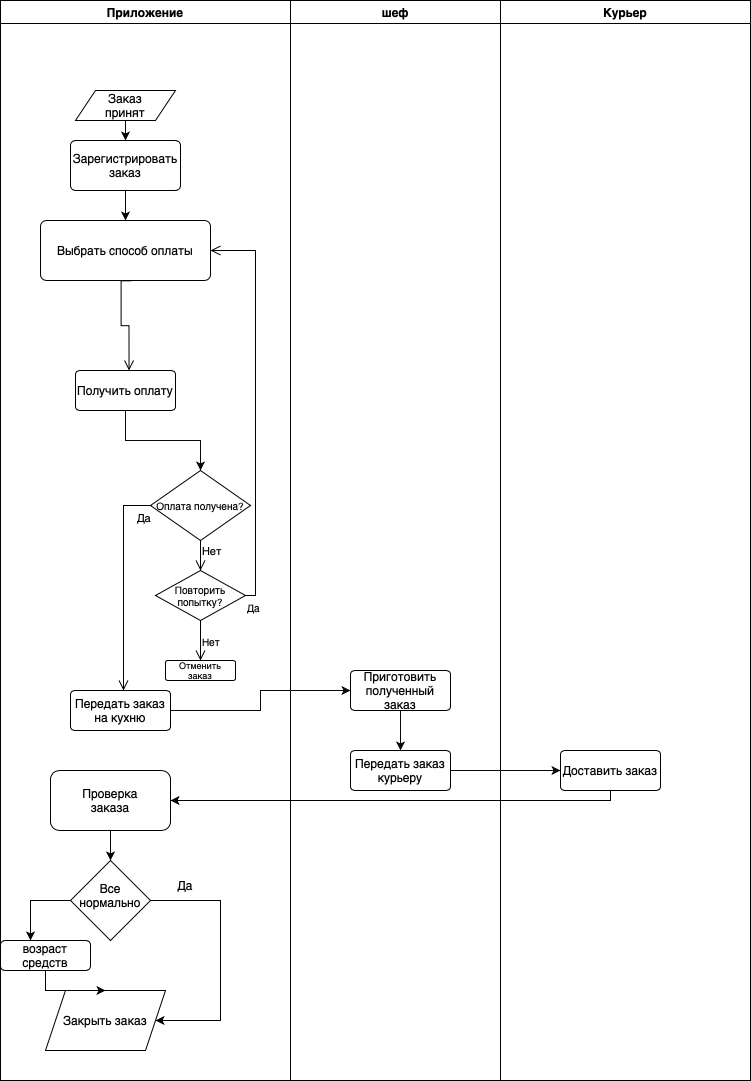

The diagram above was exported from draw.io. Its source (the exported page's mxGraphModel, read from the mxfile embedded in the PNG):
<mxGraphModel dx="1186" dy="795" grid="1" gridSize="10" guides="1" tooltips="1" connect="1" arrows="1" fold="1" page="1" pageScale="1" pageWidth="850" pageHeight="1100" math="0" shadow="0">
  <root>
    <mxCell id="0" />
    <mxCell id="1" parent="0" />
    <mxCell id="NRCLJAw399YV5d-U21cv-1" value="Приложение" style="swimlane;" parent="1" vertex="1">
      <mxGeometry y="20" width="290" height="1080" as="geometry" />
    </mxCell>
    <mxCell id="NRCLJAw399YV5d-U21cv-10" style="edgeStyle=orthogonalEdgeStyle;rounded=0;orthogonalLoop=1;jettySize=auto;html=1;exitX=0.5;exitY=1;exitDx=0;exitDy=0;entryX=0.5;entryY=0;entryDx=0;entryDy=0;" parent="NRCLJAw399YV5d-U21cv-1" target="NRCLJAw399YV5d-U21cv-11" edge="1">
      <mxGeometry relative="1" as="geometry">
        <mxPoint x="95" y="155" as="targetPoint" />
        <mxPoint x="125" y="120" as="sourcePoint" />
      </mxGeometry>
    </mxCell>
    <mxCell id="NRCLJAw399YV5d-U21cv-7" value="Выбрать способ оплаты" style="rounded=1;arcSize=10;whiteSpace=wrap;html=1;align=center;" parent="NRCLJAw399YV5d-U21cv-1" vertex="1">
      <mxGeometry x="40" y="220" width="170" height="60" as="geometry" />
    </mxCell>
    <mxCell id="NRCLJAw399YV5d-U21cv-19" style="edgeStyle=orthogonalEdgeStyle;rounded=0;orthogonalLoop=1;jettySize=auto;html=1;exitX=0.5;exitY=1;exitDx=0;exitDy=0;entryX=0.5;entryY=0;entryDx=0;entryDy=0;" parent="NRCLJAw399YV5d-U21cv-1" source="NRCLJAw399YV5d-U21cv-11" target="NRCLJAw399YV5d-U21cv-7" edge="1">
      <mxGeometry relative="1" as="geometry">
        <mxPoint x="109.32000000000005" y="296" as="targetPoint" />
      </mxGeometry>
    </mxCell>
    <mxCell id="NRCLJAw399YV5d-U21cv-11" value="Зарегистрировать заказ" style="rounded=1;arcSize=10;whiteSpace=wrap;html=1;align=center;" parent="NRCLJAw399YV5d-U21cv-1" vertex="1">
      <mxGeometry x="70" y="140" width="110" height="50" as="geometry" />
    </mxCell>
    <mxCell id="NRCLJAw399YV5d-U21cv-20" value="Передать заказ на кухню" style="rounded=1;arcSize=10;whiteSpace=wrap;html=1;align=center;fillColor=#FFFFFF;" parent="NRCLJAw399YV5d-U21cv-1" vertex="1">
      <mxGeometry x="70" y="690" width="100" height="40" as="geometry" />
    </mxCell>
    <mxCell id="NRCLJAw399YV5d-U21cv-79" style="edgeStyle=orthogonalEdgeStyle;rounded=0;orthogonalLoop=1;jettySize=auto;html=1;entryX=0.5;entryY=0;entryDx=0;entryDy=0;strokeColor=#080808;fontSize=10;" parent="NRCLJAw399YV5d-U21cv-1" source="NRCLJAw399YV5d-U21cv-78" target="NRCLJAw399YV5d-U21cv-75" edge="1">
      <mxGeometry relative="1" as="geometry" />
    </mxCell>
    <mxCell id="NRCLJAw399YV5d-U21cv-78" value="Получить оплату" style="rounded=1;arcSize=10;whiteSpace=wrap;html=1;align=center;fillColor=#FFFFFF;" parent="NRCLJAw399YV5d-U21cv-1" vertex="1">
      <mxGeometry x="75" y="370" width="100" height="40" as="geometry" />
    </mxCell>
    <mxCell id="NRCLJAw399YV5d-U21cv-75" value="Оплата получена?" style="rhombus;whiteSpace=wrap;html=1;fontSize=10;" parent="NRCLJAw399YV5d-U21cv-1" vertex="1">
      <mxGeometry x="150" y="470" width="100" height="70" as="geometry" />
    </mxCell>
    <mxCell id="NRCLJAw399YV5d-U21cv-77" value="Да" style="edgeStyle=orthogonalEdgeStyle;html=1;align=left;verticalAlign=top;endArrow=open;endSize=8;rounded=0;exitX=0;exitY=0.5;exitDx=0;exitDy=0;" parent="NRCLJAw399YV5d-U21cv-1" source="NRCLJAw399YV5d-U21cv-75" target="NRCLJAw399YV5d-U21cv-20" edge="1">
      <mxGeometry x="-0.8596" relative="1" as="geometry">
        <mxPoint x="150" y="650" as="targetPoint" />
        <Array as="points">
          <mxPoint x="123" y="505" />
        </Array>
        <mxPoint as="offset" />
      </mxGeometry>
    </mxCell>
    <mxCell id="NRCLJAw399YV5d-U21cv-81" value="Повторить попытку?" style="rhombus;whiteSpace=wrap;html=1;fontSize=10;" parent="NRCLJAw399YV5d-U21cv-1" vertex="1">
      <mxGeometry x="155" y="570" width="90" height="50" as="geometry" />
    </mxCell>
    <mxCell id="NRCLJAw399YV5d-U21cv-82" value="Нет" style="edgeStyle=orthogonalEdgeStyle;html=1;align=left;verticalAlign=bottom;endArrow=open;endSize=8;rounded=0;fontSize=10;exitX=0.5;exitY=1;exitDx=0;exitDy=0;entryX=0.5;entryY=0;entryDx=0;entryDy=0;" parent="NRCLJAw399YV5d-U21cv-1" source="NRCLJAw399YV5d-U21cv-81" target="NRCLJAw399YV5d-U21cv-84" edge="1">
      <mxGeometry x="0.5" relative="1" as="geometry">
        <mxPoint x="200" y="660" as="targetPoint" />
        <mxPoint as="offset" />
      </mxGeometry>
    </mxCell>
    <mxCell id="NRCLJAw399YV5d-U21cv-83" value="Да" style="edgeStyle=orthogonalEdgeStyle;html=1;align=left;verticalAlign=top;endArrow=open;endSize=8;rounded=0;fontSize=10;exitX=1;exitY=0.5;exitDx=0;exitDy=0;entryX=1;entryY=0.5;entryDx=0;entryDy=0;" parent="NRCLJAw399YV5d-U21cv-1" source="NRCLJAw399YV5d-U21cv-81" target="NRCLJAw399YV5d-U21cv-7" edge="1">
      <mxGeometry x="-1" relative="1" as="geometry">
        <mxPoint x="200" y="680" as="targetPoint" />
      </mxGeometry>
    </mxCell>
    <mxCell id="NRCLJAw399YV5d-U21cv-76" value="Нет" style="edgeStyle=orthogonalEdgeStyle;html=1;align=left;verticalAlign=bottom;endArrow=open;endSize=8;rounded=0;exitX=0.5;exitY=1;exitDx=0;exitDy=0;entryX=0.5;entryY=0;entryDx=0;entryDy=0;" parent="NRCLJAw399YV5d-U21cv-1" source="NRCLJAw399YV5d-U21cv-75" target="NRCLJAw399YV5d-U21cv-81" edge="1">
      <mxGeometry x="0.3333" relative="1" as="geometry">
        <mxPoint x="200" y="570" as="targetPoint" />
        <mxPoint as="offset" />
      </mxGeometry>
    </mxCell>
    <mxCell id="NRCLJAw399YV5d-U21cv-84" value="Отменить заказ" style="rounded=1;arcSize=10;whiteSpace=wrap;html=1;align=center;fontSize=9;fillColor=#FFFFFF;" parent="NRCLJAw399YV5d-U21cv-1" vertex="1">
      <mxGeometry x="165" y="660" width="70" height="20" as="geometry" />
    </mxCell>
    <mxCell id="-O4Mwkwicsn_kNh2AUWT-1" value="" style="shape=parallelogram;perimeter=parallelogramPerimeter;whiteSpace=wrap;html=1;fixedSize=1;" vertex="1" parent="NRCLJAw399YV5d-U21cv-1">
      <mxGeometry x="75" y="90" width="100" height="30" as="geometry" />
    </mxCell>
    <mxCell id="-O4Mwkwicsn_kNh2AUWT-2" value="Заказ принят" style="text;html=1;strokeColor=none;fillColor=none;align=center;verticalAlign=middle;whiteSpace=wrap;rounded=0;" vertex="1" parent="NRCLJAw399YV5d-U21cv-1">
      <mxGeometry x="95" y="90" width="60" height="30" as="geometry" />
    </mxCell>
    <mxCell id="NRCLJAw399YV5d-U21cv-74" value="" style="edgeStyle=orthogonalEdgeStyle;html=1;align=left;verticalAlign=top;endArrow=open;endSize=8;rounded=0;exitX=0.527;exitY=1.005;exitDx=0;exitDy=0;exitPerimeter=0;" parent="NRCLJAw399YV5d-U21cv-1" edge="1">
      <mxGeometry x="-0.625" y="-5" relative="1" as="geometry">
        <mxPoint x="128.53" y="370" as="targetPoint" />
        <mxPoint x="5" y="-5" as="offset" />
        <mxPoint x="130.59000000000003" y="280.29999999999995" as="sourcePoint" />
      </mxGeometry>
    </mxCell>
    <mxCell id="-O4Mwkwicsn_kNh2AUWT-3" value="Закрыть заказ" style="shape=parallelogram;perimeter=parallelogramPerimeter;whiteSpace=wrap;html=1;fixedSize=1;" vertex="1" parent="NRCLJAw399YV5d-U21cv-1">
      <mxGeometry x="45" y="990" width="120" height="60" as="geometry" />
    </mxCell>
    <mxCell id="-O4Mwkwicsn_kNh2AUWT-19" style="edgeStyle=orthogonalEdgeStyle;rounded=0;orthogonalLoop=1;jettySize=auto;html=1;" edge="1" parent="NRCLJAw399YV5d-U21cv-1" source="-O4Mwkwicsn_kNh2AUWT-5">
      <mxGeometry relative="1" as="geometry">
        <mxPoint x="110" y="860" as="targetPoint" />
      </mxGeometry>
    </mxCell>
    <mxCell id="-O4Mwkwicsn_kNh2AUWT-5" value="" style="rounded=1;whiteSpace=wrap;html=1;" vertex="1" parent="NRCLJAw399YV5d-U21cv-1">
      <mxGeometry x="50" y="770" width="120" height="60" as="geometry" />
    </mxCell>
    <mxCell id="-O4Mwkwicsn_kNh2AUWT-6" value="Проверка заказа" style="text;html=1;strokeColor=none;fillColor=none;align=center;verticalAlign=middle;whiteSpace=wrap;rounded=0;" vertex="1" parent="NRCLJAw399YV5d-U21cv-1">
      <mxGeometry x="80" y="785" width="60" height="30" as="geometry" />
    </mxCell>
    <mxCell id="-O4Mwkwicsn_kNh2AUWT-22" style="edgeStyle=orthogonalEdgeStyle;rounded=0;orthogonalLoop=1;jettySize=auto;html=1;entryX=1;entryY=0.5;entryDx=0;entryDy=0;" edge="1" parent="NRCLJAw399YV5d-U21cv-1" source="-O4Mwkwicsn_kNh2AUWT-21" target="-O4Mwkwicsn_kNh2AUWT-3">
      <mxGeometry relative="1" as="geometry">
        <Array as="points">
          <mxPoint x="220" y="900" />
          <mxPoint x="220" y="1020" />
        </Array>
      </mxGeometry>
    </mxCell>
    <mxCell id="-O4Mwkwicsn_kNh2AUWT-21" value="" style="rhombus;whiteSpace=wrap;html=1;" vertex="1" parent="NRCLJAw399YV5d-U21cv-1">
      <mxGeometry x="70" y="860" width="80" height="80" as="geometry" />
    </mxCell>
    <mxCell id="-O4Mwkwicsn_kNh2AUWT-23" value="Да" style="text;html=1;strokeColor=none;fillColor=none;align=center;verticalAlign=middle;whiteSpace=wrap;rounded=0;" vertex="1" parent="NRCLJAw399YV5d-U21cv-1">
      <mxGeometry x="155" y="870" width="60" height="30" as="geometry" />
    </mxCell>
    <mxCell id="-O4Mwkwicsn_kNh2AUWT-24" value="Все нормально&lt;br&gt;" style="text;html=1;strokeColor=none;fillColor=none;align=center;verticalAlign=middle;whiteSpace=wrap;rounded=0;" vertex="1" parent="NRCLJAw399YV5d-U21cv-1">
      <mxGeometry x="80" y="880" width="60" height="30" as="geometry" />
    </mxCell>
    <mxCell id="-O4Mwkwicsn_kNh2AUWT-28" style="edgeStyle=orthogonalEdgeStyle;rounded=0;orthogonalLoop=1;jettySize=auto;html=1;" edge="1" parent="NRCLJAw399YV5d-U21cv-1" source="-O4Mwkwicsn_kNh2AUWT-27" target="-O4Mwkwicsn_kNh2AUWT-3">
      <mxGeometry relative="1" as="geometry" />
    </mxCell>
    <mxCell id="-O4Mwkwicsn_kNh2AUWT-27" value="возраст средств" style="rounded=1;whiteSpace=wrap;html=1;" vertex="1" parent="NRCLJAw399YV5d-U21cv-1">
      <mxGeometry y="940" width="90" height="30" as="geometry" />
    </mxCell>
    <mxCell id="-O4Mwkwicsn_kNh2AUWT-26" style="edgeStyle=orthogonalEdgeStyle;rounded=0;orthogonalLoop=1;jettySize=auto;html=1;" edge="1" parent="NRCLJAw399YV5d-U21cv-1" source="-O4Mwkwicsn_kNh2AUWT-21" target="-O4Mwkwicsn_kNh2AUWT-27">
      <mxGeometry relative="1" as="geometry">
        <mxPoint x="30" y="940" as="targetPoint" />
        <Array as="points">
          <mxPoint x="30" y="900" />
          <mxPoint x="30" y="940" />
        </Array>
      </mxGeometry>
    </mxCell>
    <mxCell id="NRCLJAw399YV5d-U21cv-2" value="шеф" style="swimlane;" parent="1" vertex="1">
      <mxGeometry x="290" y="20" width="210" height="1080" as="geometry" />
    </mxCell>
    <mxCell id="NRCLJAw399YV5d-U21cv-22" value="Приготовить полученный заказ" style="rounded=1;arcSize=10;whiteSpace=wrap;html=1;align=center;fillColor=#FFFFFF;" parent="NRCLJAw399YV5d-U21cv-2" vertex="1">
      <mxGeometry x="60" y="670" width="100" height="40" as="geometry" />
    </mxCell>
    <mxCell id="NRCLJAw399YV5d-U21cv-25" value="Передать заказ курьеру" style="rounded=1;arcSize=10;whiteSpace=wrap;html=1;align=center;fillColor=#FFFFFF;" parent="NRCLJAw399YV5d-U21cv-2" vertex="1">
      <mxGeometry x="60" y="750" width="100" height="40" as="geometry" />
    </mxCell>
    <mxCell id="NRCLJAw399YV5d-U21cv-26" style="edgeStyle=orthogonalEdgeStyle;rounded=0;orthogonalLoop=1;jettySize=auto;html=1;entryX=0.5;entryY=0;entryDx=0;entryDy=0;strokeColor=#080808;" parent="NRCLJAw399YV5d-U21cv-2" source="NRCLJAw399YV5d-U21cv-22" target="NRCLJAw399YV5d-U21cv-25" edge="1">
      <mxGeometry relative="1" as="geometry" />
    </mxCell>
    <mxCell id="NRCLJAw399YV5d-U21cv-3" value="Курьер" style="swimlane;" parent="1" vertex="1">
      <mxGeometry x="500" y="20" width="250" height="1080" as="geometry" />
    </mxCell>
    <mxCell id="NRCLJAw399YV5d-U21cv-27" value="Доставить заказ" style="rounded=1;arcSize=10;whiteSpace=wrap;html=1;align=center;fillColor=#FFFFFF;" parent="NRCLJAw399YV5d-U21cv-3" vertex="1">
      <mxGeometry x="60" y="750" width="100" height="40" as="geometry" />
    </mxCell>
    <mxCell id="NRCLJAw399YV5d-U21cv-23" style="edgeStyle=orthogonalEdgeStyle;rounded=0;orthogonalLoop=1;jettySize=auto;html=1;entryX=0;entryY=0.5;entryDx=0;entryDy=0;strokeColor=#080808;" parent="1" source="NRCLJAw399YV5d-U21cv-20" target="NRCLJAw399YV5d-U21cv-22" edge="1">
      <mxGeometry relative="1" as="geometry" />
    </mxCell>
    <mxCell id="NRCLJAw399YV5d-U21cv-28" style="edgeStyle=orthogonalEdgeStyle;rounded=0;orthogonalLoop=1;jettySize=auto;html=1;entryX=0;entryY=0.5;entryDx=0;entryDy=0;strokeColor=#080808;" parent="1" source="NRCLJAw399YV5d-U21cv-25" target="NRCLJAw399YV5d-U21cv-27" edge="1">
      <mxGeometry relative="1" as="geometry" />
    </mxCell>
    <mxCell id="-O4Mwkwicsn_kNh2AUWT-11" style="edgeStyle=orthogonalEdgeStyle;rounded=0;orthogonalLoop=1;jettySize=auto;html=1;entryX=1;entryY=0.5;entryDx=0;entryDy=0;" edge="1" parent="1" source="NRCLJAw399YV5d-U21cv-27" target="-O4Mwkwicsn_kNh2AUWT-5">
      <mxGeometry relative="1" as="geometry">
        <Array as="points">
          <mxPoint x="610" y="820" />
        </Array>
      </mxGeometry>
    </mxCell>
  </root>
</mxGraphModel>